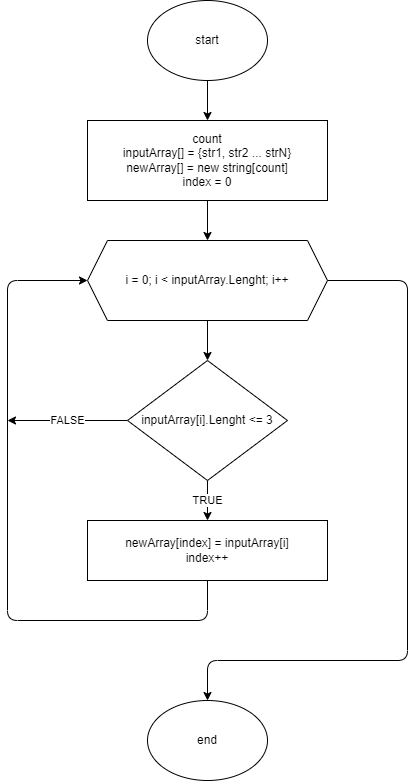

The diagram above was exported from draw.io. Its source (the exported page's mxGraphModel, read from the mxfile embedded in the PNG):
<mxGraphModel dx="514" dy="486" grid="1" gridSize="10" guides="1" tooltips="1" connect="1" arrows="1" fold="1" page="1" pageScale="1" pageWidth="827" pageHeight="1169" math="0" shadow="0">
  <root>
    <mxCell id="0" />
    <mxCell id="1" parent="0" />
    <mxCell id="5" value="" style="edgeStyle=none;html=1;" parent="1" source="2" target="4" edge="1">
      <mxGeometry relative="1" as="geometry" />
    </mxCell>
    <mxCell id="2" value="start" style="ellipse;whiteSpace=wrap;html=1;" parent="1" vertex="1">
      <mxGeometry x="340" width="120" height="80" as="geometry" />
    </mxCell>
    <mxCell id="9" style="edgeStyle=none;html=1;entryX=0.5;entryY=0;entryDx=0;entryDy=0;" parent="1" source="4" target="8" edge="1">
      <mxGeometry relative="1" as="geometry" />
    </mxCell>
    <mxCell id="4" value="count&lt;br&gt;inputArray[] = {str1, str2 ... strN}&lt;br&gt;newArray[] = new string[count]&lt;br&gt;index = 0" style="whiteSpace=wrap;html=1;" parent="1" vertex="1">
      <mxGeometry x="280" y="120" width="240" height="80" as="geometry" />
    </mxCell>
    <mxCell id="11" value="" style="edgeStyle=none;html=1;" parent="1" source="8" target="10" edge="1">
      <mxGeometry relative="1" as="geometry" />
    </mxCell>
    <mxCell id="19" style="edgeStyle=none;html=1;entryX=0.5;entryY=0;entryDx=0;entryDy=0;" parent="1" source="8" target="20" edge="1">
      <mxGeometry relative="1" as="geometry">
        <mxPoint x="400" y="800" as="targetPoint" />
        <Array as="points">
          <mxPoint x="600" y="280" />
          <mxPoint x="600" y="660" />
          <mxPoint x="400" y="660" />
        </Array>
      </mxGeometry>
    </mxCell>
    <mxCell id="8" value="i = 0; i &amp;lt; inputArray.Lenght; i++" style="shape=hexagon;perimeter=hexagonPerimeter2;whiteSpace=wrap;html=1;fixedSize=1;" parent="1" vertex="1">
      <mxGeometry x="280" y="240" width="240" height="80" as="geometry" />
    </mxCell>
    <mxCell id="13" value="TRUE" style="edgeStyle=none;html=1;" parent="1" source="10" target="12" edge="1">
      <mxGeometry relative="1" as="geometry" />
    </mxCell>
    <mxCell id="18" value="FALSE" style="edgeStyle=none;html=1;" parent="1" source="10" edge="1">
      <mxGeometry relative="1" as="geometry">
        <mxPoint x="200" y="420" as="targetPoint" />
      </mxGeometry>
    </mxCell>
    <mxCell id="10" value="inputArray[i].Lenght &amp;lt;= 3" style="rhombus;whiteSpace=wrap;html=1;" parent="1" vertex="1">
      <mxGeometry x="320" y="360" width="160" height="120" as="geometry" />
    </mxCell>
    <mxCell id="12" value="newArray[index] = inputArray[i]&lt;br&gt;index++" style="whiteSpace=wrap;html=1;" parent="1" vertex="1">
      <mxGeometry x="280" y="520" width="240" height="60" as="geometry" />
    </mxCell>
    <mxCell id="17" style="edgeStyle=none;html=1;entryX=0;entryY=0.5;entryDx=0;entryDy=0;exitX=0.5;exitY=1;exitDx=0;exitDy=0;" parent="1" source="12" target="8" edge="1">
      <mxGeometry relative="1" as="geometry">
        <mxPoint x="400" y="680" as="sourcePoint" />
        <Array as="points">
          <mxPoint x="400" y="620" />
          <mxPoint x="200" y="620" />
          <mxPoint x="200" y="280" />
        </Array>
      </mxGeometry>
    </mxCell>
    <mxCell id="20" value="end" style="ellipse;whiteSpace=wrap;html=1;" parent="1" vertex="1">
      <mxGeometry x="340" y="700" width="120" height="80" as="geometry" />
    </mxCell>
  </root>
</mxGraphModel>